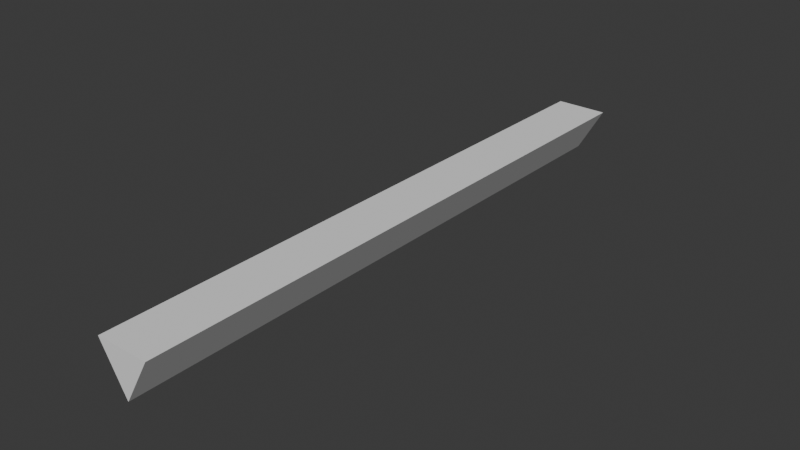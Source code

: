# Source: cut_rope.blend  (saved by Blender 5.1.30; exported with 4.5.12 LTS)
import bpy
from mathutils import Matrix  # noqa: F401  (used for matrix-valued properties, if any)

bpy.ops.wm.read_factory_settings(use_empty=True)
scene = bpy.context.scene
scene.name = 'Scene'

# ---- collections
col_collection = bpy.data.collections.new('Collection'); scene.collection.children.link(col_collection)

# ---- materials (node trees are filled in below, after node groups)
mat_vtx_color = bpy.data.materials.new('vtx_color')

# ---- material node trees

# ---- world
world_world = bpy.data.worlds.new('World'); scene.world = world_world
world_world.use_nodes = True; world_world.node_tree.nodes.clear()
_N = world_world.node_tree.nodes; _L = world_world.node_tree.links
n0 = _N.new('ShaderNodeOutputWorld'); n0.name = 'World Output'; n0.location = (200, 100)
n1 = _N.new('ShaderNodeBackground'); n1.name = 'Background'; n1.location = (-200, 100)
n1.inputs[0].default_value = (0.05088, 0.05088, 0.05088, 1.0)
_L.new(n1.outputs[0], n0.inputs[0])
n0.is_active_output = True
world_world.color = (0.05088, 0.05088, 0.05088)
world_world.sun_shadow_jitter_overblur = 0.0

# ---- meshes
me_cut_rope = bpy.data.meshes.new('cut_rope')
me_cut_rope.from_pydata([(0.0, -2.0, -0.1), (0.0, 3.696e-08, -0.1), (0.0866, -2.0, 0.05), (0.0866, -1.848e-08, 0.05), (-0.0866, -2.0, 0.05), (-0.0866, -1.848e-08, 0.05)], [], [(0, 1, 3, 2), (2, 3, 5, 4), (3, 1, 5), (4, 5, 1, 0), (0, 2, 4)])
_uv = me_cut_rope.uv_layers.new(name='UVMap')
_uv.uv.foreach_set('vector', [1.0, 0.5, 1.0, 1.0, 0.6667, 1.0, 0.6667, 0.5, 0.6667, 0.5, 0.6667, 1.0, 0.3333, 1.0, 0.3333, 0.5, 0.4578, 0.13, 0.25, 0.49, 0.04215, 0.13, 0.3333, 0.5, 0.3333, 1.0, -5.96e-08, 1.0, -5.96e-08, 0.5, 0.75, 0.49, 0.9578, 0.13, 0.5422, 0.13])
_ca = me_cut_rope.color_attributes.new('Col', 'FLOAT_COLOR', 'POINT')
_ca.data.foreach_set('color', [0.6728, 0.269, 0.1728, 1.0, 0.6771, 0.3369, 0.07971, 1.0, 0.6728, 0.269, 0.1728, 1.0, 0.6771, 0.3369, 0.07971, 1.0, 0.6728, 0.269, 0.1728, 1.0, 0.6771, 0.3369, 0.07971, 1.0])
me_cut_rope.materials.append(mat_vtx_color)
me_cut_rope.update()

# ---- objects
ob_cut_rope = bpy.data.objects.new('cut_rope', me_cut_rope)

# ---- transforms, parenting, visibility, modifiers, constraints
ob_cut_rope.location = (0.0, 0.0, 0.0)

# ---- collection membership
col_collection.objects.link(ob_cut_rope)

# ---- scene / render settings (as saved in the file)
scene.frame_start = 1; scene.frame_end = 250; scene.frame_set(1)
scene.render.engine = 'BLENDER_EEVEE_NEXT'
scene.render.bake_bias = 0.0
scene.render.bake_samples = 0
scene.cycles.sampling_pattern = 'TABULATED_SOBOL'
scene.eevee.use_volume_custom_range = False
bpy.context.view_layer.update()

# ---- added for rendering (the .blend has no active camera and no usable light): camera, sun
cam_auto = bpy.data.cameras.new('AutoCamera')
cam_auto.lens = 50.0
cam_auto.sensor_width = 36.0
cam_auto.clip_end = 1000.0
ob_auto_camera = bpy.data.objects.new('AutoCamera', cam_auto)
scene.collection.objects.link(ob_auto_camera)
ob_auto_camera.location = (1.86255, -3.23506, 1.46504)
ob_auto_camera.rotation_euler = (1.09748, -7.21219e-08, 0.694738)
scene.camera = ob_auto_camera
light_auto_sun = bpy.data.lights.new('AutoSun', 'SUN')
light_auto_sun.energy = 3.0
light_auto_sun.angle = 0.0523599
ob_auto_sun = bpy.data.objects.new('AutoSun', light_auto_sun)
scene.collection.objects.link(ob_auto_sun)
ob_auto_sun.rotation_euler = (0.872665, 0.174533, 0.523599)
bpy.context.view_layer.update()
